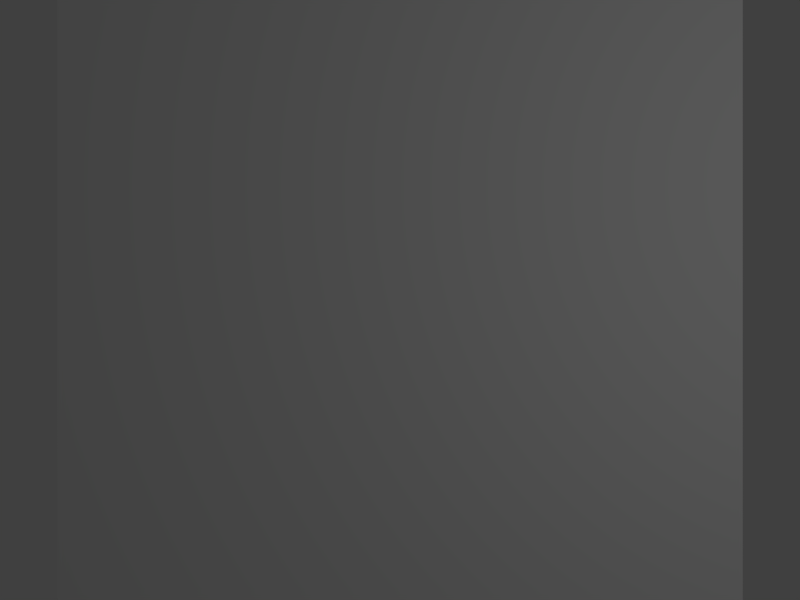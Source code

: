 # Source: SyntheticRGBD_gen.blend  (saved by Blender 2.78.0; exported with 4.5.12 LTS)
import bpy
from mathutils import Matrix  # noqa: F401  (used for matrix-valued properties, if any)

bpy.ops.wm.read_factory_settings(use_empty=True)
scene = bpy.context.scene
scene.name = 'Scene'

# ---- collections
col_collection_1 = bpy.data.collections.new('Collection 1'); scene.collection.children.link(col_collection_1)

# ---- materials (node trees are filled in below, after node groups)
mat_image_material = bpy.data.materials.new('image_material')
mat_image_material.alpha_threshold = 0.0
mat_image_material.use_transparent_shadow = False
mat_image_material.roughness = 0.5
mat_image_material.specular_intensity = 0.0
mat_background_material = bpy.data.materials.new('background_material')
mat_background_material.alpha_threshold = 0.0
mat_background_material.use_transparent_shadow = False
mat_background_material.diffuse_color = (0.5, 0.5, 0.5, 1.0)
mat_background_material.roughness = 0.5

# ---- material node trees

# ---- world
world_world = bpy.data.worlds.new('World'); scene.world = world_world
world_world.color = (0.05088, 0.05088, 0.05088)
world_world.use_sun_shadow = False
world_world.sun_shadow_jitter_overblur = 0.0
world_world.cycles.sampling_method = 'MANUAL'

# ---- cameras
cam_camera = bpy.data.cameras.new('Camera')
cam_camera.passepartout_alpha = 0.6165
cam_camera.clip_end = 100.0
cam_camera.lens = 22.85
cam_camera.sensor_width = 32.0
cam_camera.sensor_height = 18.0
cam_camera.ortho_scale = 7.314
cam_camera.lens_unit = 'FOV'
cam_camera.dof.focus_distance = 0.0
cam_camera.dof.aperture_fstop = 128.0

# ---- lights
light_lamp = bpy.data.lights.new('Lamp', 'POINT')
light_lamp.transmission_factor = 0.0
light_lamp.cutoff_distance = 30.0
light_lamp.energy = 100.0
light_lamp.shadow_buffer_clip_start = 1.001
light_lamp.shadow_soft_size = 0.1
light_lamp.shadow_maximum_resolution = 0.006
light_lamp.use_absolute_resolution = True

# ---- meshes
me_textured_mesh_1 = bpy.data.meshes.new('textured_mesh_1')
me_textured_mesh_1.from_pydata([(-1.0, -1.0, 0.0), (1.0, -1.0, 0.0), (-1.0, 1.0, 0.0), (1.0, 1.0, 0.0), (2.477, 3.99, -4.538)], [(2, 4)], [(0, 1, 3, 2)])
_uv = me_textured_mesh_1.uv_layers.new(name='UVMap')
_uv.uv.foreach_set('vector', [0.0, 0.0, 1.0, 0.0, 1.0, 1.0, 0.0, 1.0])
me_textured_mesh_1.materials.append(mat_image_material)
me_textured_mesh_1.use_remesh_preserve_volume = False
me_textured_mesh_1.use_remesh_preserve_attributes = False
me_textured_mesh_1.use_mirror_vertex_groups = False
me_textured_mesh_1.update()
me_plane = bpy.data.meshes.new('Plane')
me_plane.from_pydata([(-100.0, -100.0, 0.0), (100.0, -100.0, 0.0), (-100.0, 100.0, 0.0), (100.0, 100.0, 0.0)], [], [(0, 1, 3, 2)])
me_plane.materials.append(mat_background_material)
me_plane.use_remesh_preserve_volume = False
me_plane.use_remesh_preserve_attributes = False
me_plane.use_mirror_vertex_groups = False
me_plane.update()

# ---- objects
ob_textured_plane = bpy.data.objects.new('textured_plane', me_textured_mesh_1)
ob_background_plane = bpy.data.objects.new('background_plane', me_plane)
ob_camera = bpy.data.objects.new('Camera', cam_camera)
ob_lamp = bpy.data.objects.new('Lamp', light_lamp)

# ---- transforms, parenting, visibility, modifiers, constraints
ob_textured_plane.location = (0.0, 0.0, 0.0)
ob_textured_plane.scale = (3.0, 3.0, 3.0)
ob_textured_plane.lineart.crease_threshold = 0.0
ob_background_plane.location = (0.0, 0.0, -0.01)
ob_background_plane.hide_viewport = True
ob_background_plane.hide_render = True
ob_background_plane.lineart.crease_threshold = 0.0
ob_camera.location = (0.0, 0.0, 5.0)
ob_camera.lock_rotations_4d = False
ob_camera.empty_display_type = 'ARROWS'
ob_camera.color = (0.0, 0.0, 0.0, 0.0)
ob_camera.display_type = 'WIRE'
ob_camera.lineart.crease_threshold = 0.0
ob_lamp.location = (4.076, 1.005, 5.904)
ob_lamp.rotation_euler = (0.6503, 0.05522, 1.866)
ob_lamp.lock_rotations_4d = False
ob_lamp.empty_display_type = 'ARROWS'
ob_lamp.color = (0.0, 0.0, 0.0, 0.0)
ob_lamp.lineart.crease_threshold = 0.0

# ---- collection membership
col_collection_1.objects.link(ob_textured_plane)
col_collection_1.objects.link(ob_background_plane)
col_collection_1.objects.link(ob_camera)
col_collection_1.objects.link(ob_lamp)

# ---- scene / render settings (as saved in the file)
scene.camera = ob_camera
scene.frame_start = 1; scene.frame_end = 90; scene.frame_set(32)
scene.render.engine = 'BLENDER_EEVEE_NEXT'
scene.render.image_settings.compression = 80
scene.render.resolution_x = 1024
scene.render.resolution_y = 768
scene.render.fps = 30
scene.render.dither_intensity = 0.0
scene.cycles.use_denoising = False
scene.cycles.samples = 128
scene.cycles.sampling_pattern = 'TABULATED_SOBOL'
scene.cycles.light_sampling_threshold = 0.0
scene.cycles.use_adaptive_sampling = False
scene.cycles.use_light_tree = False
scene.cycles.blur_glossy = 0.0
scene.cycles.sample_clamp_indirect = 0.0
scene.view_settings.view_transform = 'Standard'
bpy.context.view_layer.update()
